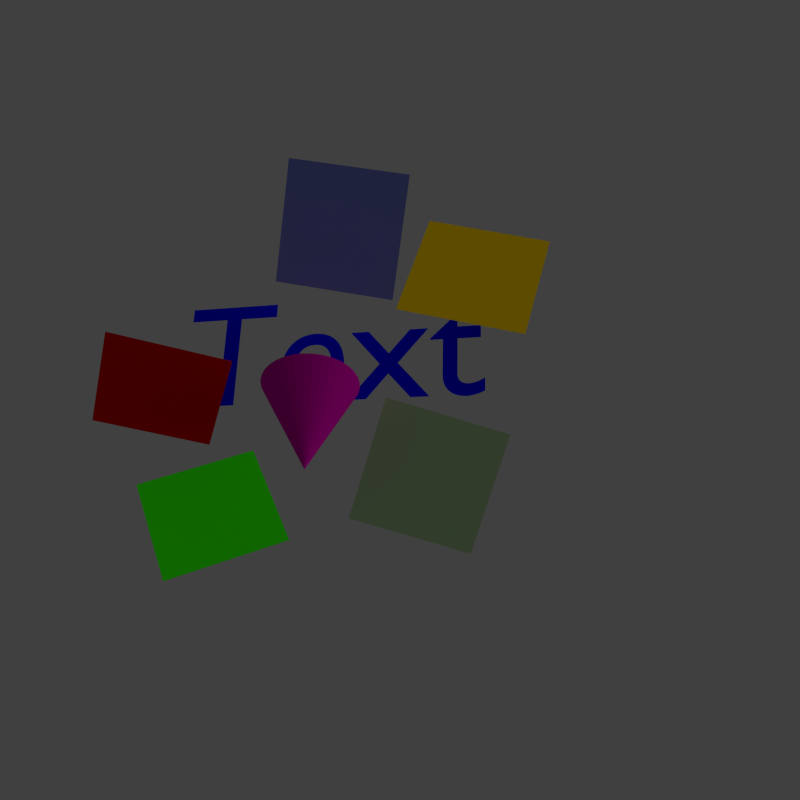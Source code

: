 # Source: small.blend  (saved by Blender 2.65.0; exported with 4.5.12 LTS)
import bpy
from mathutils import Matrix  # noqa: F401  (used for matrix-valued properties, if any)

bpy.ops.wm.read_factory_settings(use_empty=True)
scene = bpy.context.scene
scene.name = 'Scene'

# ---- collections
col_collection_1 = bpy.data.collections.new('Collection 1'); scene.collection.children.link(col_collection_1)

# ---- materials (node trees are filled in below, after node groups)
mat_material_002 = bpy.data.materials.new('Material.002')
mat_material_002.alpha_threshold = 0.0
mat_material_002.use_transparent_shadow = False
mat_material_002.diffuse_color = (0.8, 0.5271, 0.0, 1.0)
mat_material_002.roughness = 0.5
mat_material_002.line_color = (0.0, 0.0, 0.0, 1.0)
mat_material = bpy.data.materials.new('Material')
mat_material.alpha_threshold = 0.0
mat_material.use_transparent_shadow = False
mat_material.diffuse_color = (0.02955, 0.8, 0.0, 1.0)
mat_material.roughness = 0.5
mat_material.line_color = (0.0, 0.0, 0.0, 1.0)
mat_material_006 = bpy.data.materials.new('Material.006')
mat_material_006.alpha_threshold = 0.0
mat_material_006.use_transparent_shadow = False
mat_material_006.diffuse_color = (0.2393, 0.3028, 0.8714, 1.0)
mat_material_006.roughness = 0.5
mat_material_006.line_color = (0.0, 0.0, 0.0, 1.0)
mat_material_003 = bpy.data.materials.new('Material.003')
mat_material_003.alpha_threshold = 0.0
mat_material_003.use_transparent_shadow = False
mat_material_003.diffuse_color = (1.0, 0.0, 0.0, 1.0)
mat_material_003.roughness = 0.5
mat_material_003.line_color = (0.0, 0.0, 0.0, 1.0)
mat_material_004 = bpy.data.materials.new('Material.004')
mat_material_004.alpha_threshold = 0.0
mat_material_004.use_transparent_shadow = False
mat_material_004.diffuse_color = (0.5379, 0.8, 0.4193, 1.0)
mat_material_004.roughness = 0.5
mat_material_004.line_color = (0.0, 0.0, 0.0, 1.0)
mat_material_005 = bpy.data.materials.new('Material.005')
mat_material_005.alpha_threshold = 0.0
mat_material_005.use_transparent_shadow = False
mat_material_005.diffuse_color = (0.0, 0.0, 1.0, 1.0)
mat_material_005.roughness = 0.5
mat_material_005.line_color = (0.0, 0.0, 0.0, 1.0)
mat_material_001 = bpy.data.materials.new('Material.001')
mat_material_001.alpha_threshold = 0.0
mat_material_001.use_transparent_shadow = False
mat_material_001.diffuse_color = (0.8, 0.0, 0.4804, 1.0)
mat_material_001.roughness = 0.5
mat_material_001.line_color = (0.0, 0.0, 0.0, 1.0)

# ---- material node trees

# ---- world
world_world = bpy.data.worlds.new('World'); scene.world = world_world
world_world.color = (0.05088, 0.05088, 0.05088)
world_world.use_sun_shadow = False
world_world.sun_shadow_jitter_overblur = 0.0
world_world.cycles.sampling_method = 'MANUAL'
world_world.cycles.sample_map_resolution = 256

# ---- cameras
cam_camera = bpy.data.cameras.new('Camera')
cam_camera.clip_end = 100.0
cam_camera.lens = 35.0
cam_camera.sensor_width = 32.0
cam_camera.sensor_height = 18.0
cam_camera.ortho_scale = 7.314
cam_camera.dof.focus_distance = 0.0
cam_camera.dof.aperture_fstop = 128.0

# ---- lights
light_lamp = bpy.data.lights.new('Lamp', 'SUN')
light_lamp.transmission_factor = 0.0
light_lamp.cutoff_distance = 30.0
light_lamp.use_shadow = False
light_lamp.angle = 1.571
light_lamp.energy = 1.05
light_lamp.shadow_buffer_clip_start = 1.001
light_lamp.shadow_soft_size = 1.0
light_lamp.shadow_cascade_max_distance = 1000.0
light_lamp.cycles.use_multiple_importance_sampling = False

# ---- meshes
me_plane_004 = bpy.data.meshes.new('Plane.004')
me_plane_004.from_pydata([(1.0, -1.0, 0.0), (-1.0, -1.0, 0.0), (1.0, 1.0, 0.0), (-1.0, 1.0, 0.0)], [], [(1, 0, 2, 3)])
me_plane_004.materials.append(mat_material_002)
me_plane_004.use_remesh_preserve_volume = False
me_plane_004.use_remesh_preserve_attributes = False
me_plane_004.use_mirror_vertex_groups = False
me_plane_004.update()
me_plane_003 = bpy.data.meshes.new('Plane.003')
me_plane_003.from_pydata([(1.0, -1.0, 0.0), (-1.0, -1.0, 0.0), (1.0, 1.0, 0.0), (-1.0, 1.0, 0.0)], [], [(1, 0, 2, 3)])
me_plane_003.materials.append(mat_material)
me_plane_003.use_remesh_preserve_volume = False
me_plane_003.use_remesh_preserve_attributes = False
me_plane_003.use_mirror_vertex_groups = False
me_plane_003.update()
me_plane_002 = bpy.data.meshes.new('Plane.002')
me_plane_002.from_pydata([(1.0, -1.0, 0.0), (-1.0, -1.0, 0.0), (1.0, 1.0, 0.0), (-1.0, 1.0, 0.0)], [], [(1, 0, 2, 3)])
me_plane_002.materials.append(mat_material_006)
me_plane_002.use_remesh_preserve_volume = False
me_plane_002.use_remesh_preserve_attributes = False
me_plane_002.use_mirror_vertex_groups = False
me_plane_002.update()
me_plane_001 = bpy.data.meshes.new('Plane.001')
me_plane_001.from_pydata([(1.0, -1.0, 0.0), (-1.0, -1.0, 0.0), (1.0, 1.0, 0.0), (-1.0, 1.0, 0.0)], [], [(1, 0, 2, 3)])
me_plane_001.materials.append(mat_material_003)
me_plane_001.use_remesh_preserve_volume = False
me_plane_001.use_remesh_preserve_attributes = False
me_plane_001.use_mirror_vertex_groups = False
me_plane_001.update()
me_plane = bpy.data.meshes.new('Plane')
me_plane.from_pydata([(1.0, -1.0, 0.0), (-1.0, -1.0, 0.0), (1.0, 1.0, 0.0), (-1.0, 1.0, 0.0)], [], [(1, 0, 2, 3)])
me_plane.materials.append(mat_material_004)
me_plane.use_remesh_preserve_volume = False
me_plane.use_remesh_preserve_attributes = False
me_plane.use_mirror_vertex_groups = False
me_plane.update()
me_cone = bpy.data.meshes.new('Cone')
me_cone.from_pydata([(0.0, 1.0, -1.0), (0.0, 0.0, 1.0), (0.1951, 0.9808, -1.0), (0.3827, 0.9239, -1.0), (0.5556, 0.8315, -1.0), (0.7071, 0.7071, -1.0), (0.8315, 0.5556, -1.0), (0.9239, 0.3827, -1.0), (0.9808, 0.1951, -1.0), (1.0, 7.55e-08, -1.0), (0.9808, -0.1951, -1.0), (0.9239, -0.3827, -1.0), (0.8315, -0.5556, -1.0), (0.7071, -0.7071, -1.0), (0.5556, -0.8315, -1.0), (0.3827, -0.9239, -1.0), (0.1951, -0.9808, -1.0), (-3.258e-07, -1.0, -1.0), (-0.1951, -0.9808, -1.0), (-0.3827, -0.9239, -1.0), (-0.5556, -0.8315, -1.0), (-0.7071, -0.7071, -1.0), (-0.8315, -0.5556, -1.0), (-0.9239, -0.3827, -1.0), (-0.9808, -0.1951, -1.0), (-1.0, 9.656e-07, -1.0), (-0.9808, 0.1951, -1.0), (-0.9239, 0.3827, -1.0), (-0.8315, 0.5556, -1.0), (-0.7071, 0.7071, -1.0), (-0.5556, 0.8315, -1.0), (-0.3827, 0.9239, -1.0), (-0.1951, 0.9808, -1.0)], [], [(31, 1, 32), (0, 1, 2), (32, 1, 0), (2, 1, 3), (30, 1, 31), (29, 1, 30), (28, 1, 29), (27, 1, 28), (26, 1, 27), (25, 1, 26), (24, 1, 25), (23, 1, 24), (22, 1, 23), (21, 1, 22), (20, 1, 21), (19, 1, 20), (18, 1, 19), (17, 1, 18), (16, 1, 17), (15, 1, 16), (14, 1, 15), (13, 1, 14), (12, 1, 13), (11, 1, 12), (10, 1, 11), (9, 1, 10), (8, 1, 9), (7, 1, 8), (6, 1, 7), (5, 1, 6), (4, 1, 5), (3, 1, 4), (0, 2, 3, 4, 5, 6, 7, 8, 9, 10, 11, 12, 13, 14, 15, 16, 17, 18, 19, 20, 21, 22, 23, 24, 25, 26, 27, 28, 29, 30, 31, 32)])
me_cone.materials.append(mat_material_001)
me_cone.use_remesh_preserve_volume = False
me_cone.use_remesh_preserve_attributes = False
me_cone.use_mirror_vertex_groups = False
me_cone.update()

# ---- curves / text
txt_text = bpy.data.curves.new('Text', 'FONT')
txt_text.dimensions = '2D'
txt_text.body = 'Text'
txt_text.materials.append(mat_material_005)
txt_text.use_path_clamp = True
txt_text.bevel_resolution = 0

# ---- objects
ob_15 = bpy.data.objects.new('15', me_plane_004)
ob_14 = bpy.data.objects.new('14', me_plane_003)
ob_13 = bpy.data.objects.new('13', me_plane_002)
ob_11 = bpy.data.objects.new('11', me_plane_001)
ob_12 = bpy.data.objects.new('12', me_plane)
ob_6 = bpy.data.objects.new('6', txt_text)
ob_5 = bpy.data.objects.new('5', me_cone)
ob_lamp = bpy.data.objects.new('Lamp', light_lamp)
ob_camera = bpy.data.objects.new('Camera', cam_camera)

# ---- transforms, parenting, visibility, modifiers, constraints
ob_15.location = (0.2013, 0.3561, 0.7396)
ob_15.rotation_euler = (4.252, 0.2373, -0.1548)
ob_15.scale = (0.1715, 0.1715, 0.1715)
ob_15.lineart.crease_threshold = 0.0
ob_14.location = (-0.5249, 0.5472, 0.1157)
ob_14.rotation_euler = (7.229, -0.3188, 0.251)
ob_14.scale = (0.1715, 0.1715, 0.1715)
ob_14.lineart.crease_threshold = 0.0
ob_13.location = (-0.1639, 0.4126, 0.8883)
ob_13.rotation_euler = (5.089, 0.1995, -0.1239)
ob_13.scale = (0.1715, 0.1715, 0.1715)
ob_13.lineart.crease_threshold = 0.0
ob_11.location = (-0.6817, 0.5478, 0.4552)
ob_11.rotation_euler = (5.645, 0.1783, 0.2776)
ob_11.scale = (0.1715, 0.1715, 0.1715)
ob_11.lineart.crease_threshold = 0.0
ob_12.location = (0.07713, 0.4256, 0.2021)
ob_12.rotation_euler = (5.063, 0.2774, 0.1092)
ob_12.scale = (0.1715, 0.1715, 0.1715)
ob_12.lineart.crease_threshold = 0.0
ob_6.location = (-0.6453, 0.6346, 0.423)
ob_6.rotation_euler = (1.372, -0.01181, -0.192)
ob_6.scale = (0.4679, 0.4679, 0.4679)
ob_6.lineart.crease_threshold = 0.0
ob_5.location = (-0.2196, 0.1566, 0.3)
ob_5.rotation_euler = (-0.4594, -0.02999, -0.04898)
ob_5.scale = (-0.1219, -0.1219, -0.1219)
ob_5.lineart.crease_threshold = 0.0
ob_lamp.location = (4.43, -4.077, 3.176)
ob_lamp.rotation_euler = (0.6503, 0.05522, 1.866)
ob_lamp.lock_rotations_4d = False
ob_lamp.empty_display_type = 'ARROWS'
ob_lamp.color = (0.0, 0.0, 0.0, 0.0)
ob_lamp.lineart.crease_threshold = 0.0
ob_camera.location = (0.0, -1.9, 0.0)
ob_camera.rotation_euler = (1.745, -0.0, 0.0)
ob_camera.lock_rotations_4d = False
ob_camera.empty_display_type = 'ARROWS'
ob_camera.color = (0.0, 0.0, 0.0, 0.0)
ob_camera.display_type = 'WIRE'
ob_camera.lineart.crease_threshold = 0.0

# ---- collection membership
col_collection_1.objects.link(ob_15)
col_collection_1.objects.link(ob_14)
col_collection_1.objects.link(ob_13)
col_collection_1.objects.link(ob_11)
col_collection_1.objects.link(ob_12)
col_collection_1.objects.link(ob_6)
col_collection_1.objects.link(ob_5)
col_collection_1.objects.link(ob_lamp)
col_collection_1.objects.link(ob_camera)

# ---- scene / render settings (as saved in the file)
scene.camera = ob_camera
scene.frame_start = 1; scene.frame_end = 250; scene.frame_set(116)
scene.render.engine = 'BLENDER_EEVEE_NEXT'
scene.render.image_settings.color_mode = 'RGB'
scene.render.image_settings.compression = 90
scene.render.resolution_x = 1024
scene.render.resolution_y = 1024
scene.render.dither_intensity = 0.0
scene.render.bake_margin = 2
scene.render.bake_bias = 0.0
scene.cycles.use_denoising = False
scene.cycles.samples = 10
scene.cycles.sampling_pattern = 'TABULATED_SOBOL'
scene.cycles.light_sampling_threshold = 0.0
scene.cycles.use_adaptive_sampling = False
scene.cycles.use_light_tree = False
scene.cycles.blur_glossy = 0.0
scene.cycles.volume_bounces = 1
scene.cycles.pixel_filter_type = 'GAUSSIAN'
scene.cycles.sample_clamp_indirect = 0.0
scene.view_settings.view_transform = 'Standard'
bpy.context.view_layer.update()
